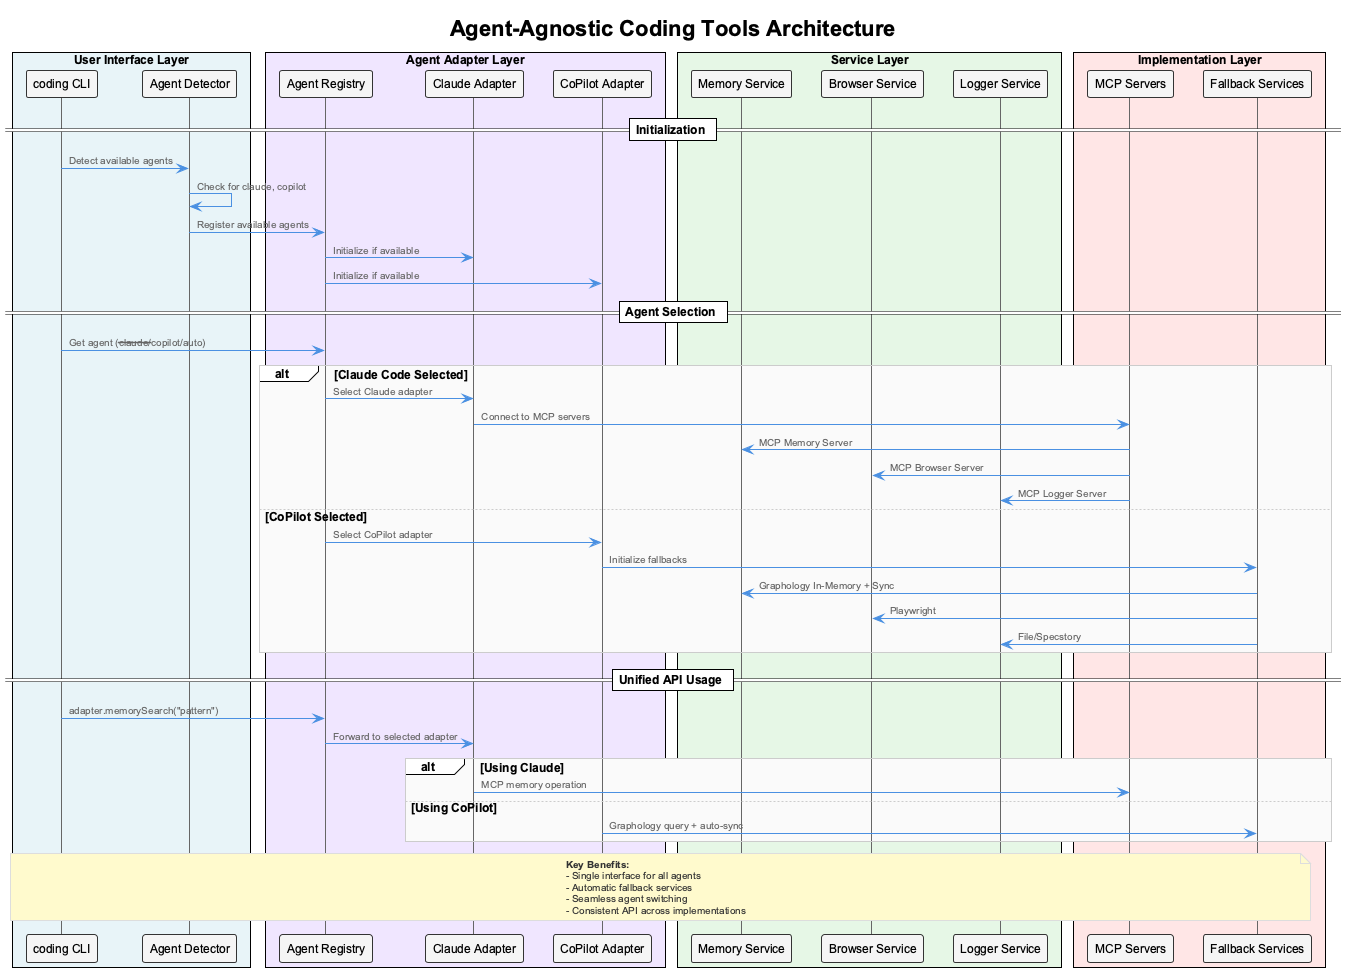

The diagram above was rendered by PlantUML. Its source (embedded in the PNG):
@startuml agent-agnostic-architecture-sequence
!include _standard-style.puml


title Agent-Agnostic Coding Tools Architecture

box "User Interface Layer" #E8F4F8
    participant "coding CLI" as CLI
    participant "Agent Detector" as Detector
end box

box "Agent Adapter Layer" #F0E6FF
    participant "Agent Registry" as Registry
    participant "Claude Adapter" as Claude
    participant "CoPilot Adapter" as CoPilot
end box

box "Service Layer" #E6F7E6
    participant "Memory Service" as Memory
    participant "Browser Service" as Browser
    participant "Logger Service" as Logger
end box

box "Implementation Layer" #FFE6E6
    participant "MCP Servers" as MCP
    participant "Fallback Services" as Fallback
end box

== Initialization ==
CLI -> Detector: Detect available agents
Detector -> Detector: Check for claude, copilot
Detector -> Registry: Register available agents
Registry -> Claude: Initialize if available
Registry -> CoPilot: Initialize if available

== Agent Selection ==
CLI -> Registry: Get agent (--claude/--copilot/auto)
alt Claude Code Selected
    Registry -> Claude: Select Claude adapter
    Claude -> MCP: Connect to MCP servers
    MCP -> Memory: MCP Memory Server
    MCP -> Browser: MCP Browser Server  
    MCP -> Logger: MCP Logger Server
else CoPilot Selected
    Registry -> CoPilot: Select CoPilot adapter
    CoPilot -> Fallback: Initialize fallbacks
    Fallback -> Memory: Graphology In-Memory + Sync
    Fallback -> Browser: Playwright
    Fallback -> Logger: File/Specstory
end

== Unified API Usage ==
CLI -> Registry: adapter.memorySearch("pattern")
Registry -> Claude: Forward to selected adapter
alt Using Claude
    Claude -> MCP: MCP memory operation
else Using CoPilot  
    CoPilot -> Fallback: Graphology query + auto-sync
end

note over CLI,Fallback
    **Key Benefits:**
    - Single interface for all agents
    - Automatic fallback services
    - Seamless agent switching
    - Consistent API across implementations
end note

@enduml